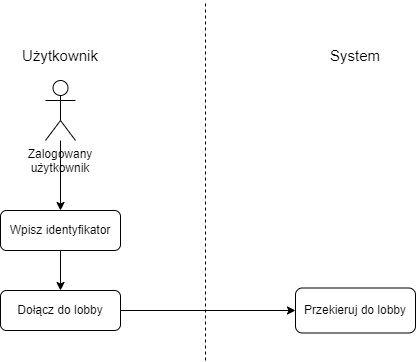

The diagram above was exported from draw.io. Its source (the exported page's mxGraphModel, read from the mxfile embedded in the PNG):
<mxGraphModel dx="1009" dy="550" grid="1" gridSize="10" guides="1" tooltips="1" connect="1" arrows="1" fold="1" page="1" pageScale="1" pageWidth="827" pageHeight="1169" math="0" shadow="0">
  <root>
    <mxCell id="WIyWlLk6GJQsqaUBKTNV-0" />
    <mxCell id="WIyWlLk6GJQsqaUBKTNV-1" parent="WIyWlLk6GJQsqaUBKTNV-0" />
    <mxCell id="aJ3ZySDdUEno-ALxygj8-9" value="" style="edgeStyle=orthogonalEdgeStyle;rounded=0;orthogonalLoop=1;jettySize=auto;html=1;" edge="1" parent="WIyWlLk6GJQsqaUBKTNV-1" source="aJ3ZySDdUEno-ALxygj8-1" target="aJ3ZySDdUEno-ALxygj8-8">
      <mxGeometry relative="1" as="geometry" />
    </mxCell>
    <mxCell id="aJ3ZySDdUEno-ALxygj8-1" value="Wpisz identyfikator" style="rounded=1;whiteSpace=wrap;html=1;fontSize=12;glass=0;strokeWidth=1;shadow=0;" vertex="1" parent="WIyWlLk6GJQsqaUBKTNV-1">
      <mxGeometry x="235" y="330" width="120" height="40" as="geometry" />
    </mxCell>
    <mxCell id="aJ3ZySDdUEno-ALxygj8-2" value="" style="edgeStyle=orthogonalEdgeStyle;rounded=0;orthogonalLoop=1;jettySize=auto;html=1;" edge="1" parent="WIyWlLk6GJQsqaUBKTNV-1" source="aJ3ZySDdUEno-ALxygj8-3" target="aJ3ZySDdUEno-ALxygj8-1">
      <mxGeometry relative="1" as="geometry" />
    </mxCell>
    <mxCell id="aJ3ZySDdUEno-ALxygj8-3" value="Zalogowany użytkownik" style="shape=umlActor;verticalLabelPosition=bottom;verticalAlign=top;html=1;outlineConnect=0;horizontal=1;whiteSpace=wrap;" vertex="1" parent="WIyWlLk6GJQsqaUBKTNV-1">
      <mxGeometry x="280" y="200" width="30" height="60" as="geometry" />
    </mxCell>
    <mxCell id="aJ3ZySDdUEno-ALxygj8-4" value="System" style="text;html=1;strokeColor=none;fillColor=none;align=center;verticalAlign=middle;whiteSpace=wrap;rounded=0;fontSize=15;" vertex="1" parent="WIyWlLk6GJQsqaUBKTNV-1">
      <mxGeometry x="560" y="160" width="60" height="30" as="geometry" />
    </mxCell>
    <mxCell id="aJ3ZySDdUEno-ALxygj8-5" value="Użytkownik" style="text;html=1;strokeColor=none;fillColor=none;align=center;verticalAlign=middle;whiteSpace=wrap;rounded=0;fontSize=15;" vertex="1" parent="WIyWlLk6GJQsqaUBKTNV-1">
      <mxGeometry x="265" y="160" width="60" height="30" as="geometry" />
    </mxCell>
    <mxCell id="aJ3ZySDdUEno-ALxygj8-6" value="Przekieruj do lobby" style="rounded=1;whiteSpace=wrap;html=1;fontSize=12;glass=0;strokeWidth=1;shadow=0;" vertex="1" parent="WIyWlLk6GJQsqaUBKTNV-1">
      <mxGeometry x="530" y="407.5" width="120" height="45" as="geometry" />
    </mxCell>
    <mxCell id="aJ3ZySDdUEno-ALxygj8-7" value="" style="endArrow=none;dashed=1;html=1;rounded=0;" edge="1" parent="WIyWlLk6GJQsqaUBKTNV-1">
      <mxGeometry width="50" height="50" relative="1" as="geometry">
        <mxPoint x="440" y="480" as="sourcePoint" />
        <mxPoint x="440" y="120" as="targetPoint" />
      </mxGeometry>
    </mxCell>
    <mxCell id="aJ3ZySDdUEno-ALxygj8-12" style="edgeStyle=orthogonalEdgeStyle;rounded=0;orthogonalLoop=1;jettySize=auto;html=1;exitX=1;exitY=0.5;exitDx=0;exitDy=0;" edge="1" parent="WIyWlLk6GJQsqaUBKTNV-1" source="aJ3ZySDdUEno-ALxygj8-8" target="aJ3ZySDdUEno-ALxygj8-6">
      <mxGeometry relative="1" as="geometry" />
    </mxCell>
    <mxCell id="aJ3ZySDdUEno-ALxygj8-8" value="Dołącz do lobby" style="rounded=1;whiteSpace=wrap;html=1;fontSize=12;glass=0;strokeWidth=1;shadow=0;" vertex="1" parent="WIyWlLk6GJQsqaUBKTNV-1">
      <mxGeometry x="235" y="410" width="120" height="40" as="geometry" />
    </mxCell>
  </root>
</mxGraphModel>